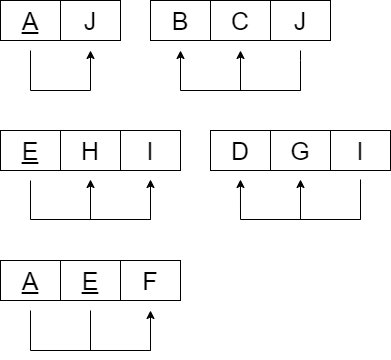

The diagram above was exported from draw.io. Its source (the exported page's mxGraphModel, read from the mxfile embedded in the PNG):
<mxGraphModel dx="1019" dy="744" grid="1" gridSize="10" guides="1" tooltips="1" connect="1" arrows="1" fold="1" page="1" pageScale="1" pageWidth="827" pageHeight="1169" math="0" shadow="0">
  <root>
    <mxCell id="0" />
    <mxCell id="1" parent="0" />
    <mxCell id="_ZB5r2PXii5d6BWkIYpf-24" style="edgeStyle=orthogonalEdgeStyle;rounded=0;orthogonalLoop=1;jettySize=auto;html=1;exitX=0.5;exitY=1;exitDx=0;exitDy=0;entryX=0.5;entryY=1;entryDx=0;entryDy=0;fontSize=25;" parent="1" edge="1">
      <mxGeometry relative="1" as="geometry">
        <mxPoint x="100" y="660" as="sourcePoint" />
        <mxPoint x="160" y="660" as="targetPoint" />
        <Array as="points">
          <mxPoint x="100" y="700" />
          <mxPoint x="160" y="700" />
        </Array>
      </mxGeometry>
    </mxCell>
    <mxCell id="_ZB5r2PXii5d6BWkIYpf-22" value="&lt;u style=&quot;font-size: 25px;&quot;&gt;A&lt;/u&gt;" style="whiteSpace=wrap;html=1;align=center;fontSize=25;" parent="1" vertex="1">
      <mxGeometry x="70" y="610" width="60" height="40" as="geometry" />
    </mxCell>
    <mxCell id="_ZB5r2PXii5d6BWkIYpf-23" value="J" style="whiteSpace=wrap;html=1;align=center;fontSize=25;" parent="1" vertex="1">
      <mxGeometry x="130" y="610" width="60" height="40" as="geometry" />
    </mxCell>
    <mxCell id="_ZB5r2PXii5d6BWkIYpf-25" value="J" style="whiteSpace=wrap;html=1;align=center;fontSize=25;" parent="1" vertex="1">
      <mxGeometry x="340" y="610" width="60" height="40" as="geometry" />
    </mxCell>
    <mxCell id="_ZB5r2PXii5d6BWkIYpf-26" value="C" style="whiteSpace=wrap;html=1;align=center;fontSize=25;" parent="1" vertex="1">
      <mxGeometry x="280" y="610" width="60" height="40" as="geometry" />
    </mxCell>
    <mxCell id="_ZB5r2PXii5d6BWkIYpf-27" value="B" style="whiteSpace=wrap;html=1;align=center;fontSize=25;" parent="1" vertex="1">
      <mxGeometry x="220" y="610" width="60" height="40" as="geometry" />
    </mxCell>
    <mxCell id="_ZB5r2PXii5d6BWkIYpf-28" style="edgeStyle=orthogonalEdgeStyle;rounded=0;orthogonalLoop=1;jettySize=auto;html=1;endArrow=none;endFill=0;startArrow=classic;startFill=1;fontSize=25;" parent="1" edge="1">
      <mxGeometry relative="1" as="geometry">
        <mxPoint x="310" y="660" as="sourcePoint" />
        <mxPoint x="370" y="660" as="targetPoint" />
        <Array as="points">
          <mxPoint x="310" y="700" />
          <mxPoint x="370" y="700" />
          <mxPoint x="370" y="670" />
        </Array>
      </mxGeometry>
    </mxCell>
    <mxCell id="_ZB5r2PXii5d6BWkIYpf-29" style="edgeStyle=orthogonalEdgeStyle;rounded=0;orthogonalLoop=1;jettySize=auto;html=1;endArrow=none;endFill=0;startArrow=classic;startFill=1;fontSize=25;" parent="1" edge="1">
      <mxGeometry relative="1" as="geometry">
        <mxPoint x="250" y="660" as="sourcePoint" />
        <mxPoint x="370" y="700" as="targetPoint" />
        <Array as="points">
          <mxPoint x="250" y="660" />
          <mxPoint x="250" y="700" />
        </Array>
      </mxGeometry>
    </mxCell>
    <mxCell id="_ZB5r2PXii5d6BWkIYpf-30" value="&lt;u style=&quot;font-size: 25px;&quot;&gt;A&lt;/u&gt;" style="whiteSpace=wrap;html=1;align=center;fontSize=25;" parent="1" vertex="1">
      <mxGeometry x="70" y="870" width="60" height="40" as="geometry" />
    </mxCell>
    <mxCell id="_ZB5r2PXii5d6BWkIYpf-31" value="F" style="whiteSpace=wrap;html=1;align=center;fontSize=25;" parent="1" vertex="1">
      <mxGeometry x="190" y="870" width="60" height="40" as="geometry" />
    </mxCell>
    <mxCell id="_ZB5r2PXii5d6BWkIYpf-32" value="&lt;u style=&quot;font-size: 25px;&quot;&gt;E&lt;/u&gt;" style="whiteSpace=wrap;html=1;align=center;fontSize=25;" parent="1" vertex="1">
      <mxGeometry x="130" y="870" width="60" height="40" as="geometry" />
    </mxCell>
    <mxCell id="_ZB5r2PXii5d6BWkIYpf-33" style="edgeStyle=orthogonalEdgeStyle;rounded=0;orthogonalLoop=1;jettySize=auto;html=1;fontSize=25;" parent="1" edge="1">
      <mxGeometry relative="1" as="geometry">
        <mxPoint x="160" y="920" as="sourcePoint" />
        <mxPoint x="220" y="920" as="targetPoint" />
        <Array as="points">
          <mxPoint x="160" y="960" />
          <mxPoint x="220" y="960" />
        </Array>
      </mxGeometry>
    </mxCell>
    <mxCell id="_ZB5r2PXii5d6BWkIYpf-34" style="edgeStyle=orthogonalEdgeStyle;rounded=0;orthogonalLoop=1;jettySize=auto;html=1;endArrow=none;endFill=0;fontSize=25;" parent="1" edge="1">
      <mxGeometry relative="1" as="geometry">
        <mxPoint x="100" y="920" as="sourcePoint" />
        <mxPoint x="220" y="960" as="targetPoint" />
        <Array as="points">
          <mxPoint x="100" y="920" />
          <mxPoint x="100" y="960" />
        </Array>
      </mxGeometry>
    </mxCell>
    <mxCell id="_ZB5r2PXii5d6BWkIYpf-35" value="I" style="whiteSpace=wrap;html=1;align=center;fontSize=25;" parent="1" vertex="1">
      <mxGeometry x="190" y="740" width="60" height="40" as="geometry" />
    </mxCell>
    <mxCell id="_ZB5r2PXii5d6BWkIYpf-36" value="H" style="whiteSpace=wrap;html=1;align=center;fontSize=25;" parent="1" vertex="1">
      <mxGeometry x="130" y="740" width="60" height="40" as="geometry" />
    </mxCell>
    <mxCell id="_ZB5r2PXii5d6BWkIYpf-37" value="&lt;u style=&quot;font-size: 25px;&quot;&gt;E&lt;/u&gt;" style="whiteSpace=wrap;html=1;align=center;fontSize=25;" parent="1" vertex="1">
      <mxGeometry x="70" y="740" width="60" height="40" as="geometry" />
    </mxCell>
    <mxCell id="_ZB5r2PXii5d6BWkIYpf-38" style="edgeStyle=orthogonalEdgeStyle;rounded=0;orthogonalLoop=1;jettySize=auto;html=1;startArrow=classic;startFill=1;fontSize=25;" parent="1" edge="1">
      <mxGeometry relative="1" as="geometry">
        <mxPoint x="160" y="789" as="sourcePoint" />
        <mxPoint x="220" y="789" as="targetPoint" />
        <Array as="points">
          <mxPoint x="160" y="789" />
          <mxPoint x="160" y="829" />
          <mxPoint x="220" y="829" />
        </Array>
      </mxGeometry>
    </mxCell>
    <mxCell id="_ZB5r2PXii5d6BWkIYpf-39" style="edgeStyle=orthogonalEdgeStyle;rounded=0;orthogonalLoop=1;jettySize=auto;html=1;endArrow=none;endFill=0;fontSize=25;" parent="1" edge="1">
      <mxGeometry relative="1" as="geometry">
        <mxPoint x="100" y="790" as="sourcePoint" />
        <mxPoint x="220" y="829" as="targetPoint" />
        <Array as="points">
          <mxPoint x="100" y="789" />
          <mxPoint x="100" y="829" />
        </Array>
      </mxGeometry>
    </mxCell>
    <mxCell id="_ZB5r2PXii5d6BWkIYpf-40" value="I" style="whiteSpace=wrap;html=1;align=center;fontSize=25;" parent="1" vertex="1">
      <mxGeometry x="400" y="740" width="60" height="40" as="geometry" />
    </mxCell>
    <mxCell id="_ZB5r2PXii5d6BWkIYpf-41" value="G" style="whiteSpace=wrap;html=1;align=center;fontSize=25;" parent="1" vertex="1">
      <mxGeometry x="340" y="740" width="60" height="40" as="geometry" />
    </mxCell>
    <mxCell id="_ZB5r2PXii5d6BWkIYpf-42" value="D" style="whiteSpace=wrap;html=1;align=center;fontSize=25;" parent="1" vertex="1">
      <mxGeometry x="280" y="740" width="60" height="40" as="geometry" />
    </mxCell>
    <mxCell id="_ZB5r2PXii5d6BWkIYpf-43" style="edgeStyle=orthogonalEdgeStyle;rounded=0;orthogonalLoop=1;jettySize=auto;html=1;endArrow=none;endFill=0;startArrow=classic;startFill=1;fontSize=25;" parent="1" edge="1">
      <mxGeometry relative="1" as="geometry">
        <mxPoint x="370" y="789" as="sourcePoint" />
        <mxPoint x="430" y="789" as="targetPoint" />
        <Array as="points">
          <mxPoint x="370" y="829" />
          <mxPoint x="430" y="829" />
          <mxPoint x="430" y="789" />
        </Array>
      </mxGeometry>
    </mxCell>
    <mxCell id="_ZB5r2PXii5d6BWkIYpf-44" style="edgeStyle=orthogonalEdgeStyle;rounded=0;orthogonalLoop=1;jettySize=auto;html=1;endArrow=none;endFill=0;startArrow=classic;startFill=1;fontSize=25;" parent="1" edge="1">
      <mxGeometry relative="1" as="geometry">
        <mxPoint x="309.97" y="789" as="sourcePoint" />
        <mxPoint x="430" y="829" as="targetPoint" />
        <Array as="points">
          <mxPoint x="309.97" y="829" />
        </Array>
      </mxGeometry>
    </mxCell>
  </root>
</mxGraphModel>